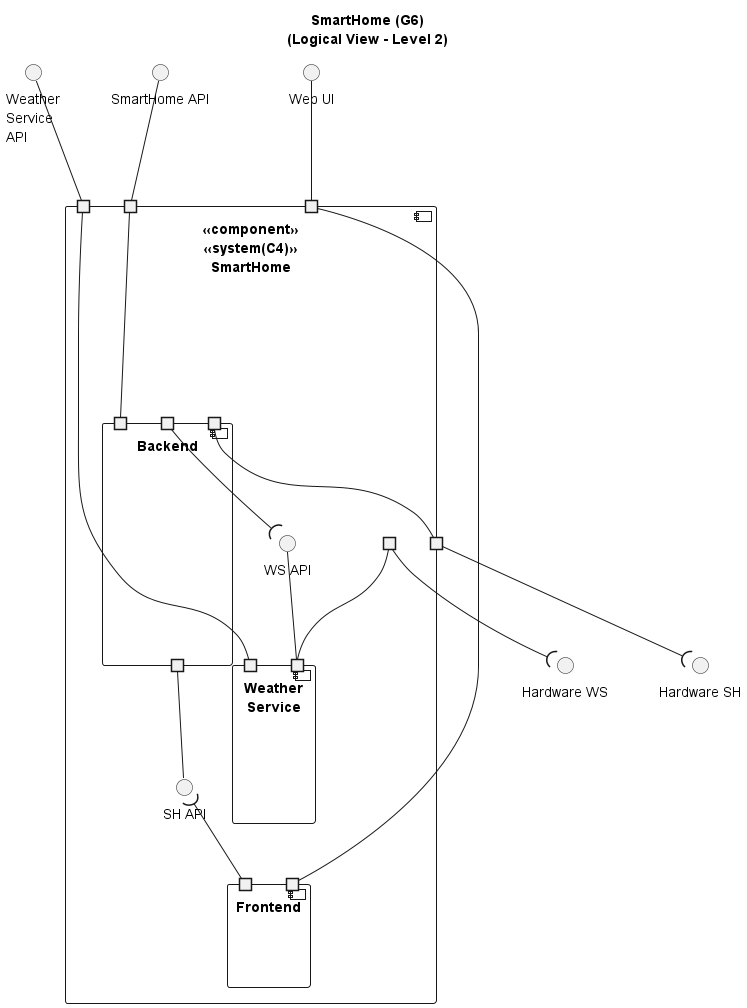

The diagram above was rendered by PlantUML. Its source (embedded in the PNG):
@startuml
'https://plantuml.com/component-diagram

title SmartHome (G6)\n(Logical View - Level 2)

component "<<component>>\n<<system(C4)>>\nSmartHome" as SmartHome {
portin " " as P1
portin " " as P2
portin " " as P3
portout " " as P4
portout " " as P5
component Backend{
portin " " as BP1
portout " " as BP2
Portin " " as BP3
Portin " " as BP4
}
component Frontend{
portin " " as FP1
portin " " as FP2
}
component Weather\nService{
portin " " as WP1
portin " " as WP2
}
interface "SH API"
interface "WS API"
}

/' External APIs '/
P1 -u- "SmartHome API"
P1 -- BP1

P2 -u- "Weather\nService\nAPI"
P2 -- WP1

P3 -u- "Web UI"
P3 -- FP1

/' Internal APIs '/
BP2 -- "SH API"
"SH API" )-- FP2

BP3 --( "WS API"
"WS API" -- WP2

/' Hardware '/
P4 --( "Hardware WS"
P5 --( "Hardware SH"

P4 -- WP2
P5 -- BP4

@enduml